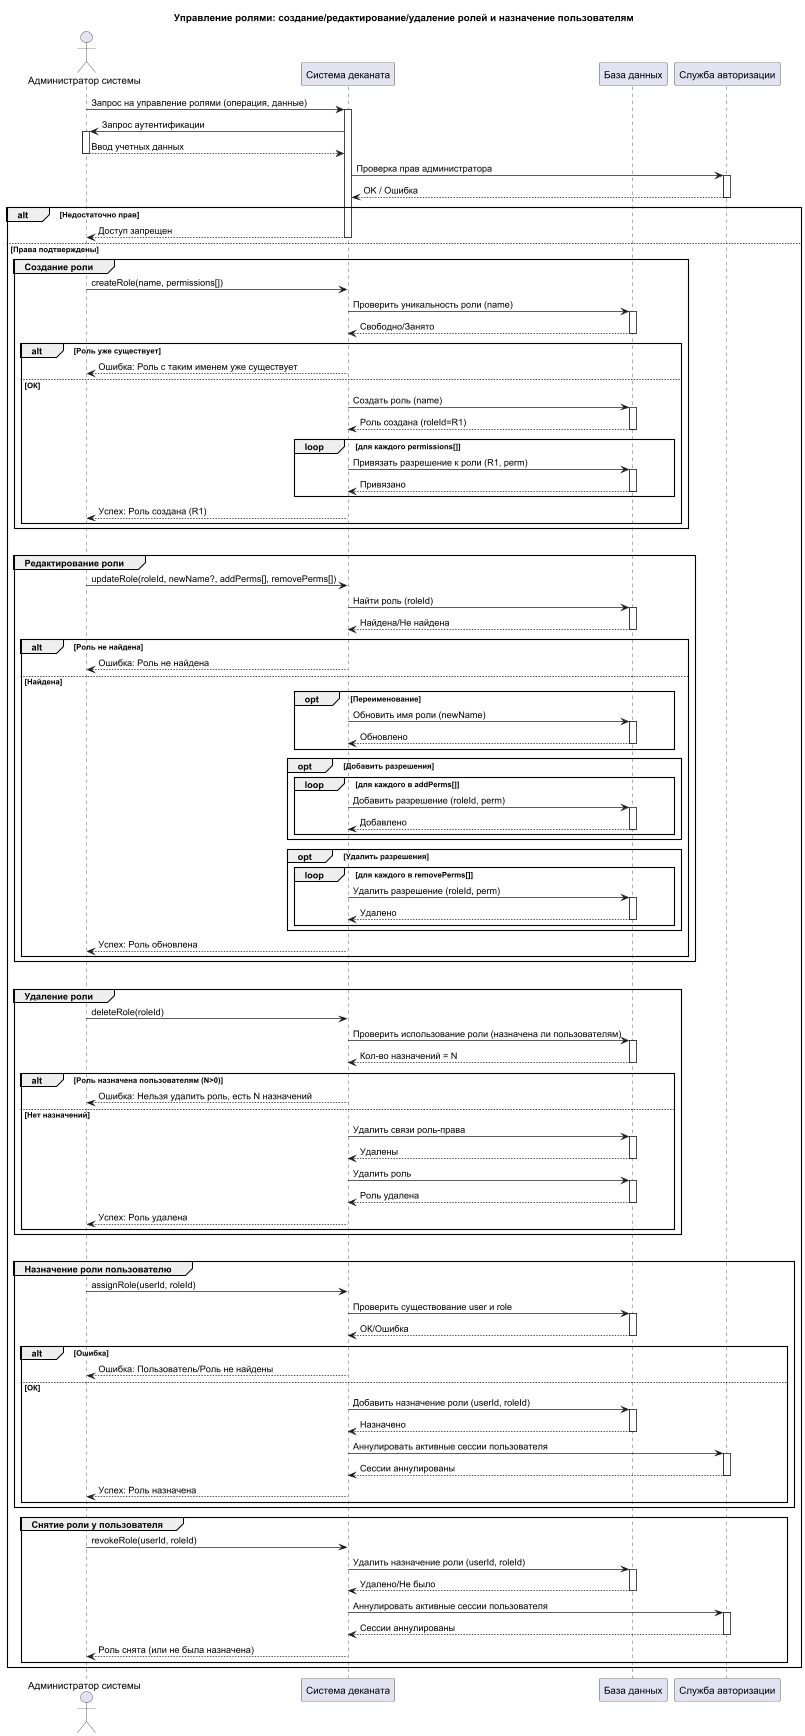

The diagram above was rendered by PlantUML. Its source (embedded in the PNG):
@startuml
title Управление ролями: создание/редактирование/удаление ролей и назначение пользователям

actor "Администратор системы" as Admin
participant "Система деканата" as System
participant "База данных" as DB
participant "Служба авторизации" as Auth

' === Аутентификация администратора (общая) ===
Admin -> System: Запрос на управление ролями (операция, данные)
activate System
System -> Admin: Запрос аутентификации
activate Admin
Admin --> System: Ввод учетных данных
deactivate Admin
System -> Auth: Проверка прав администратора
activate Auth
Auth --> System: OK / Ошибка
deactivate Auth

alt Недостаточно прав
  System --> Admin: Доступ запрещен
  deactivate System
else Права подтверждены
  ' === Сценарий 1. Создание роли ===
  group Создание роли
    Admin -> System: createRole(name, permissions[])
    System -> DB: Проверить уникальность роли (name)
    activate DB
    DB --> System: Свободно/Занято
    deactivate DB

    alt Роль уже существует
      System --> Admin: Ошибка: Роль с таким именем уже существует
    else ОК
      System -> DB: Создать роль (name)
      activate DB
      DB --> System: Роль создана (roleId=R1)
      deactivate DB

      loop для каждого permissions[]
        System -> DB: Привязать разрешение к роли (R1, perm)
        activate DB
        DB --> System: Привязано
        deactivate DB
      end

      System --> Admin: Успех: Роль создана (R1)
    end
  end

  |||

  ' === Сценарий 2. Редактирование роли (переименование/изменение разрешений) ===
  group Редактирование роли
    Admin -> System: updateRole(roleId, newName?, addPerms[], removePerms[])
    System -> DB: Найти роль (roleId)
    activate DB
    DB --> System: Найдена/Не найдена
    deactivate DB

    alt Роль не найдена
      System --> Admin: Ошибка: Роль не найдена
    else Найдена
      opt Переименование
        System -> DB: Обновить имя роли (newName)
        activate DB
        DB --> System: Обновлено
        deactivate DB
      end

      opt Добавить разрешения
        loop для каждого в addPerms[]
          System -> DB: Добавить разрешение (roleId, perm)
          activate DB
          DB --> System: Добавлено
          deactivate DB
        end
      end

      opt Удалить разрешения
        loop для каждого в removePerms[]
          System -> DB: Удалить разрешение (roleId, perm)
          activate DB
          DB --> System: Удалено
          deactivate DB
        end
      end

      System --> Admin: Успех: Роль обновлена
    end
  end

  |||

  ' === Сценарий 3. Удаление роли ===
  group Удаление роли
    Admin -> System: deleteRole(roleId)
    System -> DB: Проверить использование роли (назначена ли пользователям)
    activate DB
    DB --> System: Кол-во назначений = N
    deactivate DB

    alt Роль назначена пользователям (N>0)
      System --> Admin: Ошибка: Нельзя удалить роль, есть N назначений
    else Нет назначений
      System -> DB: Удалить связи роль-права
      activate DB
      DB --> System: Удалены
      deactivate DB

      System -> DB: Удалить роль
      activate DB
      DB --> System: Роль удалена
      deactivate DB

      System --> Admin: Успех: Роль удалена
    end
  end

  |||

  ' === Сценарий 4. Назначение/снятие роли пользователю ===
  group Назначение роли пользователю
    Admin -> System: assignRole(userId, roleId)
    System -> DB: Проверить существование user и role
    activate DB
    DB --> System: ОК/Ошибка
    deactivate DB

    alt Ошибка
      System --> Admin: Ошибка: Пользователь/Роль не найдены
    else ОК
      System -> DB: Добавить назначение роли (userId, roleId)
      activate DB
      DB --> System: Назначено
      deactivate DB

      System -> Auth: Аннулировать активные сессии пользователя
      activate Auth
      Auth --> System: Сессии аннулированы
      deactivate Auth

      System --> Admin: Успех: Роль назначена
    end
  end

  group Снятие роли у пользователя
    Admin -> System: revokeRole(userId, roleId)
    System -> DB: Удалить назначение роли (userId, roleId)
    activate DB
    DB --> System: Удалено/Не было
    deactivate DB

    System -> Auth: Аннулировать активные сессии пользователя
    activate Auth
    Auth --> System: Сессии аннулированы
    deactivate Auth

    System --> Admin: Роль снята (или не была назначена)
  end

  deactivate System
end
@enduml